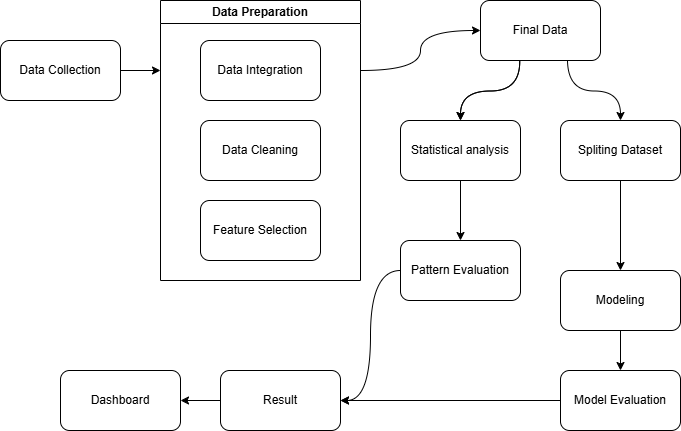

The diagram above was exported from draw.io. Its source (the exported page's mxGraphModel, read from the mxfile embedded in the PNG):
<mxGraphModel dx="1025" dy="510" grid="1" gridSize="10" guides="1" tooltips="1" connect="1" arrows="1" fold="1" page="1" pageScale="1" pageWidth="850" pageHeight="1100" math="0" shadow="0">
  <root>
    <mxCell id="0" />
    <mxCell id="1" parent="0" />
    <mxCell id="2" style="edgeStyle=orthogonalEdgeStyle;html=1;curved=1;entryX=0;entryY=0.25;entryDx=0;entryDy=0;" edge="1" source="3" target="5" parent="1">
      <mxGeometry relative="1" as="geometry">
        <mxPoint x="240" y="190" as="targetPoint" />
      </mxGeometry>
    </mxCell>
    <mxCell id="3" value="Data Collection" style="rounded=1;whiteSpace=wrap;html=1;" vertex="1" parent="1">
      <mxGeometry x="160" y="200" width="120" height="60" as="geometry" />
    </mxCell>
    <mxCell id="4" style="edgeStyle=orthogonalEdgeStyle;html=1;entryX=0;entryY=0.5;entryDx=0;entryDy=0;curved=1;exitX=1;exitY=0.25;exitDx=0;exitDy=0;" edge="1" source="5" target="12" parent="1">
      <mxGeometry relative="1" as="geometry">
        <mxPoint x="640" y="190" as="targetPoint" />
      </mxGeometry>
    </mxCell>
    <mxCell id="5" value="Data Preparation" style="swimlane;whiteSpace=wrap;html=1;startSize=23;" vertex="1" parent="1">
      <mxGeometry x="320" y="160" width="200" height="280" as="geometry" />
    </mxCell>
    <mxCell id="6" value="Data Integration" style="rounded=1;whiteSpace=wrap;html=1;" vertex="1" parent="5">
      <mxGeometry x="40" y="40" width="120" height="60" as="geometry" />
    </mxCell>
    <mxCell id="7" value="Feature Selection" style="rounded=1;whiteSpace=wrap;html=1;" vertex="1" parent="5">
      <mxGeometry x="40" y="200" width="120" height="60" as="geometry" />
    </mxCell>
    <mxCell id="8" value="Data Cleaning" style="rounded=1;whiteSpace=wrap;html=1;" vertex="1" parent="5">
      <mxGeometry x="40" y="120" width="120" height="60" as="geometry" />
    </mxCell>
    <mxCell id="9" value="" style="edgeStyle=orthogonalEdgeStyle;html=1;curved=1;" edge="1" target="14" parent="1">
      <mxGeometry relative="1" as="geometry">
        <mxPoint x="679.2307692307695" y="220" as="sourcePoint" />
      </mxGeometry>
    </mxCell>
    <mxCell id="10" value="" style="edgeStyle=orthogonalEdgeStyle;html=1;curved=1;" edge="1" target="14" parent="1">
      <mxGeometry relative="1" as="geometry">
        <mxPoint x="679.2307692307695" y="220" as="sourcePoint" />
      </mxGeometry>
    </mxCell>
    <mxCell id="11" style="edgeStyle=orthogonalEdgeStyle;html=1;entryX=0.5;entryY=0;entryDx=0;entryDy=0;curved=1;" edge="1" target="16" parent="1">
      <mxGeometry relative="1" as="geometry">
        <mxPoint x="727" y="220" as="sourcePoint" />
      </mxGeometry>
    </mxCell>
    <mxCell id="12" value="Final Data" style="rounded=1;whiteSpace=wrap;html=1;" vertex="1" parent="1">
      <mxGeometry x="640" y="160" width="120" height="60" as="geometry" />
    </mxCell>
    <mxCell id="13" style="edgeStyle=orthogonalEdgeStyle;html=1;entryX=0.5;entryY=0;entryDx=0;entryDy=0;curved=1;" edge="1" source="14" target="20" parent="1">
      <mxGeometry relative="1" as="geometry" />
    </mxCell>
    <mxCell id="14" value="Statistical analysis" style="rounded=1;whiteSpace=wrap;html=1;" vertex="1" parent="1">
      <mxGeometry x="560" y="280" width="120" height="60" as="geometry" />
    </mxCell>
    <mxCell id="15" style="edgeStyle=orthogonalEdgeStyle;html=1;entryX=0.5;entryY=0;entryDx=0;entryDy=0;curved=1;" edge="1" source="16" target="18" parent="1">
      <mxGeometry relative="1" as="geometry" />
    </mxCell>
    <mxCell id="16" value="Spliting Dataset" style="rounded=1;whiteSpace=wrap;html=1;" vertex="1" parent="1">
      <mxGeometry x="720" y="280" width="120" height="60" as="geometry" />
    </mxCell>
    <mxCell id="17" style="edgeStyle=orthogonalEdgeStyle;html=1;entryX=0.5;entryY=0;entryDx=0;entryDy=0;curved=1;" edge="1" source="18" target="22" parent="1">
      <mxGeometry relative="1" as="geometry" />
    </mxCell>
    <mxCell id="18" value="Modeling" style="rounded=1;whiteSpace=wrap;html=1;" vertex="1" parent="1">
      <mxGeometry x="720" y="430" width="120" height="60" as="geometry" />
    </mxCell>
    <mxCell id="19" style="edgeStyle=orthogonalEdgeStyle;curved=1;html=1;entryX=1;entryY=0.5;entryDx=0;entryDy=0;" edge="1" source="20" target="24" parent="1">
      <mxGeometry relative="1" as="geometry" />
    </mxCell>
    <mxCell id="20" value="Pattern Evaluation" style="rounded=1;whiteSpace=wrap;html=1;" vertex="1" parent="1">
      <mxGeometry x="560" y="400" width="120" height="60" as="geometry" />
    </mxCell>
    <mxCell id="21" style="edgeStyle=orthogonalEdgeStyle;curved=1;html=1;entryX=1;entryY=0.5;entryDx=0;entryDy=0;" edge="1" source="22" target="24" parent="1">
      <mxGeometry relative="1" as="geometry" />
    </mxCell>
    <mxCell id="22" value="Model Evaluation" style="rounded=1;whiteSpace=wrap;html=1;" vertex="1" parent="1">
      <mxGeometry x="720" y="530" width="120" height="60" as="geometry" />
    </mxCell>
    <mxCell id="23" style="edgeStyle=orthogonalEdgeStyle;curved=1;html=1;entryX=1;entryY=0.5;entryDx=0;entryDy=0;" edge="1" source="24" target="25" parent="1">
      <mxGeometry relative="1" as="geometry" />
    </mxCell>
    <mxCell id="24" value="Result" style="rounded=1;whiteSpace=wrap;html=1;" vertex="1" parent="1">
      <mxGeometry x="380" y="530" width="120" height="60" as="geometry" />
    </mxCell>
    <mxCell id="25" value="Dashboard" style="rounded=1;whiteSpace=wrap;html=1;" vertex="1" parent="1">
      <mxGeometry x="220" y="530" width="120" height="60" as="geometry" />
    </mxCell>
  </root>
</mxGraphModel>